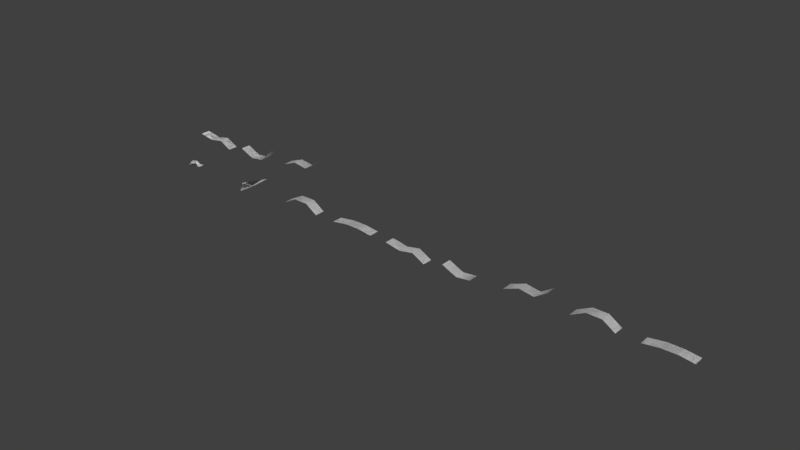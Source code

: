 # Source: francesco_9c542723200303f81988983ccb194de4_State2.blend  (saved by Blender 2.79.0; exported with 4.5.12 LTS)
import bpy
from mathutils import Matrix  # noqa: F401  (used for matrix-valued properties, if any)

bpy.ops.wm.read_factory_settings(use_empty=True)
scene = bpy.context.scene
scene.name = 'Scene'

# ---- collections
col_collection_1 = bpy.data.collections.new('Collection 1'); scene.collection.children.link(col_collection_1)

# ---- materials (node trees are filled in below, after node groups)
mat_vismat_c5dd30518b74fa9a1d104c011637ae24 = bpy.data.materials.new('vismat_c5dd30518b74fa9a1d104c011637ae24')
mat_vismat_c5dd30518b74fa9a1d104c011637ae24.alpha_threshold = 0.0
mat_vismat_c5dd30518b74fa9a1d104c011637ae24.use_transparent_shadow = False
mat_vismat_c5dd30518b74fa9a1d104c011637ae24.roughness = 0.5
mat_vismat_ab5bcefd5e2328fdb1830d1283c547c7 = bpy.data.materials.new('vismat_ab5bcefd5e2328fdb1830d1283c547c7')
mat_vismat_ab5bcefd5e2328fdb1830d1283c547c7.alpha_threshold = 0.0
mat_vismat_ab5bcefd5e2328fdb1830d1283c547c7.use_transparent_shadow = False
mat_vismat_ab5bcefd5e2328fdb1830d1283c547c7.roughness = 0.5
mat_vismat_49b4902e5cdb800f6ad0f0eb6d86b206 = bpy.data.materials.new('vismat_49b4902e5cdb800f6ad0f0eb6d86b206')
mat_vismat_49b4902e5cdb800f6ad0f0eb6d86b206.alpha_threshold = 0.0
mat_vismat_49b4902e5cdb800f6ad0f0eb6d86b206.use_transparent_shadow = False
mat_vismat_49b4902e5cdb800f6ad0f0eb6d86b206.roughness = 0.5
mat_vismat_8761e72cae9da386ce4b59d7e6298b9a = bpy.data.materials.new('vismat_8761e72cae9da386ce4b59d7e6298b9a')
mat_vismat_8761e72cae9da386ce4b59d7e6298b9a.alpha_threshold = 0.0
mat_vismat_8761e72cae9da386ce4b59d7e6298b9a.use_transparent_shadow = False
mat_vismat_8761e72cae9da386ce4b59d7e6298b9a.roughness = 0.5
mat_vismat_9a8404fdb8af22c6f3c1a305f14d7c2f = bpy.data.materials.new('vismat_9a8404fdb8af22c6f3c1a305f14d7c2f')
mat_vismat_9a8404fdb8af22c6f3c1a305f14d7c2f.alpha_threshold = 0.0
mat_vismat_9a8404fdb8af22c6f3c1a305f14d7c2f.use_transparent_shadow = False
mat_vismat_9a8404fdb8af22c6f3c1a305f14d7c2f.roughness = 0.5

# ---- material node trees

# ---- world
world_world = bpy.data.worlds.new('World'); scene.world = world_world
world_world.color = (0.05088, 0.05088, 0.05088)
world_world.use_sun_shadow = False
world_world.sun_shadow_jitter_overblur = 0.0
world_world.cycles.sampling_method = 'MANUAL'

# ---- meshes
me_mesh_subblock_0_011 = bpy.data.meshes.new('mesh_subblock_0.011')
me_mesh_subblock_0_011.from_pydata([(3.296, 0.4114, 0.8975), (2.34, 0.4109, 0.2762), (1.209, 0.4108, 0.4553), (-0.002108, 0.4104, -0.003752), (3.294, -0.4114, 0.894), (2.34, -0.4109, 0.2746), (1.209, -0.4108, 0.455), (-0.002127, -0.4108, -0.003748)], [], [(4, 0, 1), (1, 5, 4), (5, 1, 2), (2, 6, 5), (6, 2, 3), (3, 7, 6)])
me_mesh_subblock_0_011.polygons.foreach_set('use_smooth', [True] * 6)
me_mesh_subblock_0_011.polygons.foreach_set('material_index', [0, 0, 0, 0, 1, 1])
_uv = me_mesh_subblock_0_011.uv_layers.new(name='uvs')
_uv.uv.foreach_set('vector', [1.0, 1.0, 1.0, 0.0, 0.5, 0.0, 0.5, 0.0, 0.5, 1.0, 1.0, 1.0, 0.5, 1.0, 0.5, 0.0, 0.0, 0.0, 0.0, 0.0, 0.0, 1.0, 0.5, 1.0, 1.0, 1.0, 1.0, 0.0, 0.0, 0.0, 0.0, 0.0, 0.0, 1.0, 1.0, 1.0])
me_mesh_subblock_0_011.materials.append(mat_vismat_c5dd30518b74fa9a1d104c011637ae24)
me_mesh_subblock_0_011.materials.append(mat_vismat_ab5bcefd5e2328fdb1830d1283c547c7)
me_mesh_subblock_0_011.use_remesh_preserve_volume = False
me_mesh_subblock_0_011.use_remesh_preserve_attributes = False
me_mesh_subblock_0_011.use_mirror_vertex_groups = False
me_mesh_subblock_0_011.update()
me_mesh_subblock_0_008 = bpy.data.meshes.new('mesh_subblock_0.008')
me_mesh_subblock_0_008.from_pydata([(2.424, -0.4109, 0.1826), (1.276, 0.4108, 0.1823), (-0.002843, 0.4104, -0.003205), (3.558, -0.4113, 0.03407), (3.562, 0.4114, 0.03319), (2.424, 0.4109, 0.1828), (1.276, -0.4108, 0.1823), (-0.002867, -0.4108, -0.003204)], [], [(3, 4, 5), (5, 0, 3), (0, 5, 1), (1, 6, 0), (6, 1, 2), (2, 7, 6)])
me_mesh_subblock_0_008.polygons.foreach_set('use_smooth', [True] * 6)
me_mesh_subblock_0_008.polygons.foreach_set('material_index', [0, 0, 0, 0, 1, 1])
_uv = me_mesh_subblock_0_008.uv_layers.new(name='uvs')
_uv.uv.foreach_set('vector', [1.0, 1.0, 1.0, 0.0, 0.5, 0.0, 0.5, 0.0, 0.5, 1.0, 1.0, 1.0, 0.5, 1.0, 0.5, 0.0, 0.0, 0.0, 0.0, 0.0, 0.0, 1.0, 0.5, 1.0, 1.0, 1.0, 1.0, 0.0, 0.0, 0.0, 0.0, 0.0, 0.0, 1.0, 1.0, 1.0])
me_mesh_subblock_0_008.materials.append(mat_vismat_c5dd30518b74fa9a1d104c011637ae24)
me_mesh_subblock_0_008.materials.append(mat_vismat_ab5bcefd5e2328fdb1830d1283c547c7)
me_mesh_subblock_0_008.use_remesh_preserve_volume = False
me_mesh_subblock_0_008.use_remesh_preserve_attributes = False
me_mesh_subblock_0_008.use_mirror_vertex_groups = False
me_mesh_subblock_0_008.update()
me_mesh_subblock_0_010 = bpy.data.meshes.new('mesh_subblock_0.010')
me_mesh_subblock_0_010.from_pydata([(3.103, -0.4113, 0.4004), (3.106, 0.4114, 0.4025), (1.169, -0.4108, -0.5309), (1.169, 0.4108, -0.5312), (-0.00409, -0.4108, -0.001203), (2.299, -0.4109, -0.4039), (2.3, 0.4109, -0.4044), (-0.00411, 0.4104, -0.001184)], [], [(0, 1, 6), (6, 5, 0), (5, 6, 3), (3, 2, 5), (2, 3, 7), (7, 4, 2)])
me_mesh_subblock_0_010.polygons.foreach_set('use_smooth', [True] * 6)
me_mesh_subblock_0_010.polygons.foreach_set('material_index', [0, 0, 0, 0, 1, 1])
_uv = me_mesh_subblock_0_010.uv_layers.new(name='uvs')
_uv.uv.foreach_set('vector', [1.0, 1.0, 1.0, 0.0, 0.5, 0.0, 0.5, 0.0, 0.5, 1.0, 1.0, 1.0, 0.5, 1.0, 0.5, 0.0, 0.0, 0.0, 0.0, 0.0, 0.0, 1.0, 0.5, 1.0, 1.0, 1.0, 1.0, 0.0, 0.0, 0.0, 0.0, 0.0, 0.0, 1.0, 1.0, 1.0])
me_mesh_subblock_0_010.materials.append(mat_vismat_c5dd30518b74fa9a1d104c011637ae24)
me_mesh_subblock_0_010.materials.append(mat_vismat_ab5bcefd5e2328fdb1830d1283c547c7)
me_mesh_subblock_0_010.use_remesh_preserve_volume = False
me_mesh_subblock_0_010.use_remesh_preserve_attributes = False
me_mesh_subblock_0_010.use_mirror_vertex_groups = False
me_mesh_subblock_0_010.update()
me_mesh_subblock_0_004 = bpy.data.meshes.new('mesh_subblock_0.004')
me_mesh_subblock_0_004.from_pydata([(2.389, 0.4109, -0.0248), (1.262, -0.4108, -0.2431), (1.262, 0.4108, -0.2433), (-0.003709, -0.4108, -0.002119), (3.404, -0.4113, -0.5601), (3.406, 0.4114, -0.5639), (2.389, -0.4109, -0.02371), (-0.003726, 0.4104, -0.002109)], [], [(4, 5, 0), (0, 6, 4), (6, 0, 2), (2, 1, 6), (1, 2, 7), (7, 3, 1)])
me_mesh_subblock_0_004.polygons.foreach_set('use_smooth', [True] * 6)
me_mesh_subblock_0_004.polygons.foreach_set('material_index', [0, 0, 0, 0, 1, 1])
_uv = me_mesh_subblock_0_004.uv_layers.new(name='uvs')
_uv.uv.foreach_set('vector', [1.0, 1.0, 1.0, 0.0, 0.5, 0.0, 0.5, 0.0, 0.5, 1.0, 1.0, 1.0, 0.5, 1.0, 0.5, 0.0, 0.0, 0.0, 0.0, 0.0, 0.0, 1.0, 0.5, 1.0, 1.0, 1.0, 1.0, 0.0, 0.0, 0.0, 0.0, 0.0, 0.0, 1.0, 1.0, 1.0])
me_mesh_subblock_0_004.materials.append(mat_vismat_c5dd30518b74fa9a1d104c011637ae24)
me_mesh_subblock_0_004.materials.append(mat_vismat_ab5bcefd5e2328fdb1830d1283c547c7)
me_mesh_subblock_0_004.use_remesh_preserve_volume = False
me_mesh_subblock_0_004.use_remesh_preserve_attributes = False
me_mesh_subblock_0_004.use_mirror_vertex_groups = False
me_mesh_subblock_0_004.update()
me_mesh_subblock_0_002 = bpy.data.meshes.new('mesh_subblock_0.002')
me_mesh_subblock_0_002.from_pydata([(3.266, -0.4113, -0.04279), (2.304, 0.4109, 0.5806), (1.149, 0.4108, 0.5891), (-0.001668, 0.4104, -0.003966), (3.269, 0.4114, -0.0451), (2.303, -0.4109, 0.5799), (1.149, -0.4108, 0.5889), (-0.001687, -0.4108, -0.003964)], [], [(0, 4, 1), (1, 5, 0), (5, 1, 2), (2, 6, 5), (6, 2, 3), (3, 7, 6)])
me_mesh_subblock_0_002.polygons.foreach_set('use_smooth', [True] * 6)
me_mesh_subblock_0_002.polygons.foreach_set('material_index', [0, 0, 0, 0, 1, 1])
_uv = me_mesh_subblock_0_002.uv_layers.new(name='uvs')
_uv.uv.foreach_set('vector', [1.0, 1.0, 1.0, 0.0, 0.5, 0.0, 0.5, 0.0, 0.5, 1.0, 1.0, 1.0, 0.5, 1.0, 0.5, 0.0, 0.0, 0.0, 0.0, 0.0, 0.0, 1.0, 0.5, 1.0, 1.0, 1.0, 1.0, 0.0, 0.0, 0.0, 0.0, 0.0, 0.0, 1.0, 1.0, 1.0])
me_mesh_subblock_0_002.materials.append(mat_vismat_c5dd30518b74fa9a1d104c011637ae24)
me_mesh_subblock_0_002.materials.append(mat_vismat_ab5bcefd5e2328fdb1830d1283c547c7)
me_mesh_subblock_0_002.use_remesh_preserve_volume = False
me_mesh_subblock_0_002.use_remesh_preserve_attributes = False
me_mesh_subblock_0_002.use_mirror_vertex_groups = False
me_mesh_subblock_0_002.update()
me_mesh_subblock_0_001 = bpy.data.meshes.new('mesh_subblock_0.001')
me_mesh_subblock_0_001.from_pydata([(-0.003264, 0.0, -0.03788), (1.06, 0.0, -0.03362), (1.285, -1.398, 0.1785), (1.285, 1.398, 0.1785)], [], [(2, 1, 0), (1, 3, 0)])
me_mesh_subblock_0_001.polygons.foreach_set('use_smooth', [True] * 2)
_uv = me_mesh_subblock_0_001.uv_layers.new(name='uvs')
_uv.uv.foreach_set('vector', [0.9832, 0.9693, 0.0, 1.0, 0.02659, 0.01515, 0.0, 1.0, 0.9832, 0.9693, 0.02659, 0.01515])
me_mesh_subblock_0_001.materials.append(mat_vismat_49b4902e5cdb800f6ad0f0eb6d86b206)
me_mesh_subblock_0_001.use_remesh_preserve_volume = False
me_mesh_subblock_0_001.use_remesh_preserve_attributes = False
me_mesh_subblock_0_001.use_mirror_vertex_groups = False
me_mesh_subblock_0_001.update()
me_mesh_subblock_0 = bpy.data.meshes.new('mesh_subblock_0')
me_mesh_subblock_0.from_pydata([(0.02648, 0.0, 0.1554), (-0.8161, 0.0, 0.2645), (-0.00558, -0.2276, -0.02169), (-0.8085, -0.2117, 0.05031), (-1.204, -0.1555, -0.2343), (-0.00558, 0.2276, -0.02169), (-0.8085, 0.2117, 0.05031), (-1.204, 0.1555, -0.2343), (-0.01887, 0.0, -0.2053), (-0.3016, 0.0, 0.341), (-0.3216, 0.0, 0.03468), (-1.248, 0.0, -0.144), (-1.166, 0.0, -0.3166), (-1.278, 0.0, -0.3714), (0.4566, 0.0, 0.2103), (-0.3292, -0.1173, 0.1963), (-0.3292, 0.1173, 0.1963)], [], [(15, 1, 3), (15, 9, 1), (10, 15, 3), (3, 11, 4), (3, 1, 11), (10, 4, 12), (10, 3, 4), (4, 11, 13), (12, 4, 13), (1, 16, 6), (9, 16, 1), (16, 10, 6), (11, 6, 7), (1, 6, 11), (7, 10, 12), (6, 10, 7), (11, 7, 13), (7, 12, 13), (2, 9, 15), (2, 0, 9), (8, 15, 10), (8, 2, 15), (0, 2, 14), (2, 8, 14), (9, 5, 16), (0, 5, 9), (16, 8, 10), (5, 8, 16), (5, 0, 14), (8, 5, 14)])
me_mesh_subblock_0.polygons.foreach_set('use_smooth', [True] * 30)
me_mesh_subblock_0.polygons.foreach_set('material_index', [0, 0, 0, 0, 0, 0, 0, 0, 0, 0, 0, 0, 0, 0, 0, 0, 0, 0, 1, 1, 1, 1, 1, 1, 1, 1, 1, 1, 1, 1])
_uv = me_mesh_subblock_0.uv_layers.new(name='uvs')
_uv.uv.foreach_set('vector', [-0.01282, 0.6941, -0.4728, 0.9966, -0.4481, 0.5881, -0.01282, 0.6941, -0.01282, 1.0, -0.4728, 0.9966, -0.02887, 0.4021, -0.01282, 0.6941, -0.4481, 0.5881, -0.4481, 0.5881, -0.9707, 0.3715, -0.9325, 0.2104, -0.4481, 0.5881, -0.4728, 0.9966, -0.9707, 0.3715, -0.02887, 0.4021, -0.9325, 0.2104, -0.905, 0.0663, -0.02887, 0.4021, -0.4481, 0.5881, -0.9325, 0.2104, -0.9325, 0.2104, -0.9707, 0.3715, -0.9867, 0.01975, -0.905, 0.0663, -0.9325, 0.2104, -0.9867, 0.01975, -0.4728, 0.9966, -0.01282, 0.6941, -0.4481, 0.5881, -0.01282, 1.0, -0.01282, 0.6941, -0.4728, 0.9966, -0.01282, 0.6941, -0.01282, 0.4085, -0.4481, 0.5881, -0.9707, 0.3715, -0.4481, 0.5881, -0.9325, 0.2104, -0.4728, 0.9966, -0.4481, 0.5881, -0.9707, 0.3715, -0.9325, 0.2104, -0.009004, 0.4143, -0.905, 0.0663, -0.4481, 0.5881, -0.009004, 0.4143, -0.9325, 0.2104, -0.9707, 0.3715, -0.9325, 0.2104, -0.9867, 0.01975, -0.9325, 0.2104, -0.905, 0.0663, -0.9867, 0.01975, 0.4476, 0.3352, 0.00641, 0.9621, 0.0, 0.6941, 0.4476, 0.3352, 0.4679, 0.6332, 0.00641, 0.9621, 0.4167, 0.004734, 0.0, 0.6941, 0.0, 0.4085, 0.4167, 0.004734, 0.4476, 0.3352, 0.0, 0.6941, 0.4679, 0.6332, 0.4476, 0.3352, 1.0, 0.6435, 0.4476, 0.3352, 0.4167, 0.004734, 0.9872, 0.5266, 0.00641, 0.9621, 0.4476, 0.3352, 0.0, 0.6941, 0.4679, 0.6332, 0.4476, 0.3352, 0.00641, 0.9621, 0.0, 0.6941, 0.4167, 0.004734, 0.0, 0.4085, 0.4476, 0.3352, 0.4167, 0.004734, 0.0, 0.6941, 0.4476, 0.3352, 0.4679, 0.6332, 1.0, 0.6435, 0.4167, 0.004734, 0.4476, 0.3352, 0.9872, 0.5266])
me_mesh_subblock_0.materials.append(mat_vismat_8761e72cae9da386ce4b59d7e6298b9a)
me_mesh_subblock_0.materials.append(mat_vismat_9a8404fdb8af22c6f3c1a305f14d7c2f)
me_mesh_subblock_0.use_remesh_preserve_volume = False
me_mesh_subblock_0.use_remesh_preserve_attributes = False
me_mesh_subblock_0.use_mirror_vertex_groups = False
me_mesh_subblock_0.update()
me_mesh_subblock_0_005 = bpy.data.meshes.new('mesh_subblock_0.005')
me_mesh_subblock_0_005.from_pydata([(3.103, -0.4113, 0.4004), (3.106, 0.4114, 0.4025), (1.169, -0.4108, -0.5309), (1.169, 0.4108, -0.5312), (-0.00409, -0.4108, -0.001203), (2.299, -0.4109, -0.4039), (2.3, 0.4109, -0.4044), (-0.00411, 0.4104, -0.001184)], [], [(0, 1, 6), (6, 5, 0), (5, 6, 3), (3, 2, 5), (2, 3, 7), (7, 4, 2)])
me_mesh_subblock_0_005.polygons.foreach_set('use_smooth', [True] * 6)
me_mesh_subblock_0_005.polygons.foreach_set('material_index', [0, 0, 0, 0, 1, 1])
_uv = me_mesh_subblock_0_005.uv_layers.new(name='uvs')
_uv.uv.foreach_set('vector', [1.0, 1.0, 1.0, 0.0, 0.5, 0.0, 0.5, 0.0, 0.5, 1.0, 1.0, 1.0, 0.5, 1.0, 0.5, 0.0, 0.0, 0.0, 0.0, 0.0, 0.0, 1.0, 0.5, 1.0, 1.0, 1.0, 1.0, 0.0, 0.0, 0.0, 0.0, 0.0, 0.0, 1.0, 1.0, 1.0])
me_mesh_subblock_0_005.materials.append(mat_vismat_c5dd30518b74fa9a1d104c011637ae24)
me_mesh_subblock_0_005.materials.append(mat_vismat_ab5bcefd5e2328fdb1830d1283c547c7)
me_mesh_subblock_0_005.use_remesh_preserve_volume = False
me_mesh_subblock_0_005.use_remesh_preserve_attributes = False
me_mesh_subblock_0_005.use_mirror_vertex_groups = False
me_mesh_subblock_0_005.update()
me_mesh_subblock_0_003 = bpy.data.meshes.new('mesh_subblock_0.003')
me_mesh_subblock_0_003.from_pydata([(2.424, -0.4109, 0.1826), (1.276, 0.4108, 0.1823), (-0.002843, 0.4104, -0.003205), (3.558, -0.4113, 0.03407), (3.562, 0.4114, 0.03319), (2.424, 0.4109, 0.1828), (1.276, -0.4108, 0.1823), (-0.002867, -0.4108, -0.003204)], [], [(3, 4, 5), (5, 0, 3), (0, 5, 1), (1, 6, 0), (6, 1, 2), (2, 7, 6)])
me_mesh_subblock_0_003.polygons.foreach_set('use_smooth', [True] * 6)
me_mesh_subblock_0_003.polygons.foreach_set('material_index', [0, 0, 0, 0, 1, 1])
_uv = me_mesh_subblock_0_003.uv_layers.new(name='uvs')
_uv.uv.foreach_set('vector', [1.0, 1.0, 1.0, 0.0, 0.5, 0.0, 0.5, 0.0, 0.5, 1.0, 1.0, 1.0, 0.5, 1.0, 0.5, 0.0, 0.0, 0.0, 0.0, 0.0, 0.0, 1.0, 0.5, 1.0, 1.0, 1.0, 1.0, 0.0, 0.0, 0.0, 0.0, 0.0, 0.0, 1.0, 1.0, 1.0])
me_mesh_subblock_0_003.materials.append(mat_vismat_c5dd30518b74fa9a1d104c011637ae24)
me_mesh_subblock_0_003.materials.append(mat_vismat_ab5bcefd5e2328fdb1830d1283c547c7)
me_mesh_subblock_0_003.use_remesh_preserve_volume = False
me_mesh_subblock_0_003.use_remesh_preserve_attributes = False
me_mesh_subblock_0_003.use_mirror_vertex_groups = False
me_mesh_subblock_0_003.update()
me_mesh_subblock_0_006 = bpy.data.meshes.new('mesh_subblock_0.006')
me_mesh_subblock_0_006.from_pydata([(3.296, 0.4114, 0.8975), (2.34, 0.4109, 0.2762), (1.209, 0.4108, 0.4553), (-0.002108, 0.4104, -0.003752), (3.294, -0.4114, 0.894), (2.34, -0.4109, 0.2746), (1.209, -0.4108, 0.455), (-0.002127, -0.4108, -0.003748)], [], [(4, 0, 1), (1, 5, 4), (5, 1, 2), (2, 6, 5), (6, 2, 3), (3, 7, 6)])
me_mesh_subblock_0_006.polygons.foreach_set('use_smooth', [True] * 6)
me_mesh_subblock_0_006.polygons.foreach_set('material_index', [0, 0, 0, 0, 1, 1])
_uv = me_mesh_subblock_0_006.uv_layers.new(name='uvs')
_uv.uv.foreach_set('vector', [1.0, 1.0, 1.0, 0.0, 0.5, 0.0, 0.5, 0.0, 0.5, 1.0, 1.0, 1.0, 0.5, 1.0, 0.5, 0.0, 0.0, 0.0, 0.0, 0.0, 0.0, 1.0, 0.5, 1.0, 1.0, 1.0, 1.0, 0.0, 0.0, 0.0, 0.0, 0.0, 0.0, 1.0, 1.0, 1.0])
me_mesh_subblock_0_006.materials.append(mat_vismat_c5dd30518b74fa9a1d104c011637ae24)
me_mesh_subblock_0_006.materials.append(mat_vismat_ab5bcefd5e2328fdb1830d1283c547c7)
me_mesh_subblock_0_006.use_remesh_preserve_volume = False
me_mesh_subblock_0_006.use_remesh_preserve_attributes = False
me_mesh_subblock_0_006.use_mirror_vertex_groups = False
me_mesh_subblock_0_006.update()
me_mesh_subblock_0_007 = bpy.data.meshes.new('mesh_subblock_0.007')
me_mesh_subblock_0_007.from_pydata([(3.266, -0.4113, -0.04279), (2.304, 0.4109, 0.5806), (1.149, 0.4108, 0.5891), (-0.001668, 0.4104, -0.003966), (3.269, 0.4114, -0.0451), (2.303, -0.4109, 0.5799), (1.149, -0.4108, 0.5889), (-0.001687, -0.4108, -0.003964)], [], [(0, 4, 1), (1, 5, 0), (5, 1, 2), (2, 6, 5), (6, 2, 3), (3, 7, 6)])
me_mesh_subblock_0_007.polygons.foreach_set('use_smooth', [True] * 6)
me_mesh_subblock_0_007.polygons.foreach_set('material_index', [0, 0, 0, 0, 1, 1])
_uv = me_mesh_subblock_0_007.uv_layers.new(name='uvs')
_uv.uv.foreach_set('vector', [1.0, 1.0, 1.0, 0.0, 0.5, 0.0, 0.5, 0.0, 0.5, 1.0, 1.0, 1.0, 0.5, 1.0, 0.5, 0.0, 0.0, 0.0, 0.0, 0.0, 0.0, 1.0, 0.5, 1.0, 1.0, 1.0, 1.0, 0.0, 0.0, 0.0, 0.0, 0.0, 0.0, 1.0, 1.0, 1.0])
me_mesh_subblock_0_007.materials.append(mat_vismat_c5dd30518b74fa9a1d104c011637ae24)
me_mesh_subblock_0_007.materials.append(mat_vismat_ab5bcefd5e2328fdb1830d1283c547c7)
me_mesh_subblock_0_007.use_remesh_preserve_volume = False
me_mesh_subblock_0_007.use_remesh_preserve_attributes = False
me_mesh_subblock_0_007.use_mirror_vertex_groups = False
me_mesh_subblock_0_007.update()
me_mesh_subblock_0_009 = bpy.data.meshes.new('mesh_subblock_0.009')
me_mesh_subblock_0_009.from_pydata([(2.389, 0.4109, -0.0248), (1.262, -0.4108, -0.2431), (1.262, 0.4108, -0.2433), (-0.003709, -0.4108, -0.002119), (3.404, -0.4113, -0.5601), (3.406, 0.4114, -0.5639), (2.389, -0.4109, -0.02371), (-0.003726, 0.4104, -0.002109)], [], [(4, 5, 0), (0, 6, 4), (6, 0, 2), (2, 1, 6), (1, 2, 7), (7, 3, 1)])
me_mesh_subblock_0_009.polygons.foreach_set('use_smooth', [True] * 6)
me_mesh_subblock_0_009.polygons.foreach_set('material_index', [0, 0, 0, 0, 1, 1])
_uv = me_mesh_subblock_0_009.uv_layers.new(name='uvs')
_uv.uv.foreach_set('vector', [1.0, 1.0, 1.0, 0.0, 0.5, 0.0, 0.5, 0.0, 0.5, 1.0, 1.0, 1.0, 0.5, 1.0, 0.5, 0.0, 0.0, 0.0, 0.0, 0.0, 0.0, 1.0, 0.5, 1.0, 1.0, 1.0, 1.0, 0.0, 0.0, 0.0, 0.0, 0.0, 0.0, 1.0, 1.0, 1.0])
me_mesh_subblock_0_009.materials.append(mat_vismat_c5dd30518b74fa9a1d104c011637ae24)
me_mesh_subblock_0_009.materials.append(mat_vismat_ab5bcefd5e2328fdb1830d1283c547c7)
me_mesh_subblock_0_009.use_remesh_preserve_volume = False
me_mesh_subblock_0_009.use_remesh_preserve_attributes = False
me_mesh_subblock_0_009.use_mirror_vertex_groups = False
me_mesh_subblock_0_009.update()
arm_armature = bpy.data.armatures.new('armature')  # bones are not reproduced

# ---- objects
ob_armature_2 = bpy.data.objects.new('Armature_2', arm_armature)
ob_object_11_001 = bpy.data.objects.new('object_11.001', me_mesh_subblock_0_011)
ob_object_8_003 = bpy.data.objects.new('object_8.003', me_mesh_subblock_0_008)
ob_object_10_005 = bpy.data.objects.new('object_10.005', me_mesh_subblock_0_010)
ob_object_4_007 = bpy.data.objects.new('object_4.007', me_mesh_subblock_0_004)
ob_object_2_009 = bpy.data.objects.new('object_2.009', me_mesh_subblock_0_002)
ob_object_1_011 = bpy.data.objects.new('object_1.011', me_mesh_subblock_0_001)
ob_object_0_012 = bpy.data.objects.new('object_0.012', me_mesh_subblock_0)
ob_object_5_010 = bpy.data.objects.new('object_5.010', me_mesh_subblock_0_005)
ob_object_3_008 = bpy.data.objects.new('object_3.008', me_mesh_subblock_0_003)
ob_object_6_006 = bpy.data.objects.new('object_6.006', me_mesh_subblock_0_006)
ob_object_7_004 = bpy.data.objects.new('object_7.004', me_mesh_subblock_0_007)
ob_object_9_002 = bpy.data.objects.new('object_9.002', me_mesh_subblock_0_009)
ob_object_9_001 = bpy.data.objects.new('object_9.001', me_mesh_subblock_0_009)
ob_object_7_003 = bpy.data.objects.new('object_7.003', me_mesh_subblock_0_007)
ob_object_6_005 = bpy.data.objects.new('object_6.005', me_mesh_subblock_0_006)
ob_object_3_007 = bpy.data.objects.new('object_3.007', me_mesh_subblock_0_003)
ob_object_5_009 = bpy.data.objects.new('object_5.009', me_mesh_subblock_0_005)
ob_object_0_011 = bpy.data.objects.new('object_0.011', me_mesh_subblock_0)
ob_object_1_010 = bpy.data.objects.new('object_1.010', me_mesh_subblock_0_001)
ob_object_2_008 = bpy.data.objects.new('object_2.008', me_mesh_subblock_0_002)
ob_object_4_006 = bpy.data.objects.new('object_4.006', me_mesh_subblock_0_004)
ob_object_10_004 = bpy.data.objects.new('object_10.004', me_mesh_subblock_0_010)
ob_object_8_002 = bpy.data.objects.new('object_8.002', me_mesh_subblock_0_008)
ob_object_8_001 = bpy.data.objects.new('object_8.001', me_mesh_subblock_0_008)
ob_object_10_003 = bpy.data.objects.new('object_10.003', me_mesh_subblock_0_010)
ob_object_4_005 = bpy.data.objects.new('object_4.005', me_mesh_subblock_0_004)
ob_object_2_007 = bpy.data.objects.new('object_2.007', me_mesh_subblock_0_002)
ob_object_1_009 = bpy.data.objects.new('object_1.009', me_mesh_subblock_0_001)
ob_object_0_010 = bpy.data.objects.new('object_0.010', me_mesh_subblock_0)
ob_object_5_008 = bpy.data.objects.new('object_5.008', me_mesh_subblock_0_005)
ob_object_3_006 = bpy.data.objects.new('object_3.006', me_mesh_subblock_0_003)
ob_object_6_004 = bpy.data.objects.new('object_6.004', me_mesh_subblock_0_006)
ob_object_7_002 = bpy.data.objects.new('object_7.002', me_mesh_subblock_0_007)
ob_object_7_001 = bpy.data.objects.new('object_7.001', me_mesh_subblock_0_007)
ob_object_6_003 = bpy.data.objects.new('object_6.003', me_mesh_subblock_0_006)
ob_object_3_005 = bpy.data.objects.new('object_3.005', me_mesh_subblock_0_003)
ob_object_5_007 = bpy.data.objects.new('object_5.007', me_mesh_subblock_0_005)
ob_object_0_009 = bpy.data.objects.new('object_0.009', me_mesh_subblock_0)
ob_object_1_008 = bpy.data.objects.new('object_1.008', me_mesh_subblock_0_001)
ob_object_2_006 = bpy.data.objects.new('object_2.006', me_mesh_subblock_0_002)
ob_object_4_004 = bpy.data.objects.new('object_4.004', me_mesh_subblock_0_004)
ob_object_10_002 = bpy.data.objects.new('object_10.002', me_mesh_subblock_0_010)
ob_object_10_001 = bpy.data.objects.new('object_10.001', me_mesh_subblock_0_010)
ob_object_4_003 = bpy.data.objects.new('object_4.003', me_mesh_subblock_0_004)
ob_object_2_005 = bpy.data.objects.new('object_2.005', me_mesh_subblock_0_002)
ob_object_1_007 = bpy.data.objects.new('object_1.007', me_mesh_subblock_0_001)
ob_object_0_008 = bpy.data.objects.new('object_0.008', me_mesh_subblock_0)
ob_object_5_006 = bpy.data.objects.new('object_5.006', me_mesh_subblock_0_005)
ob_object_3_004 = bpy.data.objects.new('object_3.004', me_mesh_subblock_0_003)
ob_object_6_002 = bpy.data.objects.new('object_6.002', me_mesh_subblock_0_006)
ob_object_6_001 = bpy.data.objects.new('object_6.001', me_mesh_subblock_0_006)
ob_object_3_003 = bpy.data.objects.new('object_3.003', me_mesh_subblock_0_003)
ob_object_5_005 = bpy.data.objects.new('object_5.005', me_mesh_subblock_0_005)
ob_object_0_007 = bpy.data.objects.new('object_0.007', me_mesh_subblock_0)
ob_object_1_006 = bpy.data.objects.new('object_1.006', me_mesh_subblock_0_001)
ob_object_2_004 = bpy.data.objects.new('object_2.004', me_mesh_subblock_0_002)
ob_object_4_002 = bpy.data.objects.new('object_4.002', me_mesh_subblock_0_004)
ob_object_4_001 = bpy.data.objects.new('object_4.001', me_mesh_subblock_0_004)
ob_object_2_003 = bpy.data.objects.new('object_2.003', me_mesh_subblock_0_002)
ob_object_1_005 = bpy.data.objects.new('object_1.005', me_mesh_subblock_0_001)
ob_object_0_006 = bpy.data.objects.new('object_0.006', me_mesh_subblock_0)
ob_object_5_004 = bpy.data.objects.new('object_5.004', me_mesh_subblock_0_005)
ob_object_3_002 = bpy.data.objects.new('object_3.002', me_mesh_subblock_0_003)
ob_object_3_001 = bpy.data.objects.new('object_3.001', me_mesh_subblock_0_003)
ob_object_5_003 = bpy.data.objects.new('object_5.003', me_mesh_subblock_0_005)
ob_object_0_005 = bpy.data.objects.new('object_0.005', me_mesh_subblock_0)
ob_object_1_004 = bpy.data.objects.new('object_1.004', me_mesh_subblock_0_001)
ob_object_2_002 = bpy.data.objects.new('object_2.002', me_mesh_subblock_0_002)
ob_object_2_001 = bpy.data.objects.new('object_2.001', me_mesh_subblock_0_002)
ob_object_1_003 = bpy.data.objects.new('object_1.003', me_mesh_subblock_0_001)
ob_object_0_004 = bpy.data.objects.new('object_0.004', me_mesh_subblock_0)
ob_object_5_002 = bpy.data.objects.new('object_5.002', me_mesh_subblock_0_005)
ob_object_5_001 = bpy.data.objects.new('object_5.001', me_mesh_subblock_0_005)
ob_object_0_003 = bpy.data.objects.new('object_0.003', me_mesh_subblock_0)
ob_object_1_002 = bpy.data.objects.new('object_1.002', me_mesh_subblock_0_001)
ob_object_1_001 = bpy.data.objects.new('object_1.001', me_mesh_subblock_0_001)
ob_object_0_002 = bpy.data.objects.new('object_0.002', me_mesh_subblock_0)
ob_object_0_001 = bpy.data.objects.new('object_0.001', me_mesh_subblock_0)
ob_object_11 = bpy.data.objects.new('object_11', me_mesh_subblock_0_011)
ob_object_10 = bpy.data.objects.new('object_10', me_mesh_subblock_0_010)
ob_object_9 = bpy.data.objects.new('object_9', me_mesh_subblock_0_009)
ob_object_8 = bpy.data.objects.new('object_8', me_mesh_subblock_0_008)
ob_object_7 = bpy.data.objects.new('object_7', me_mesh_subblock_0_007)
ob_object_6 = bpy.data.objects.new('object_6', me_mesh_subblock_0_006)
ob_object_5 = bpy.data.objects.new('object_5', me_mesh_subblock_0_005)
ob_object_4 = bpy.data.objects.new('object_4', me_mesh_subblock_0_004)
ob_object_3 = bpy.data.objects.new('object_3', me_mesh_subblock_0_003)
ob_object_2 = bpy.data.objects.new('object_2', me_mesh_subblock_0_002)
ob_object_1 = bpy.data.objects.new('object_1', me_mesh_subblock_0_001)
ob_object_0 = bpy.data.objects.new('object_0', me_mesh_subblock_0)

# ---- transforms, parenting, visibility, modifiers, constraints
ob_armature_2.location = (0.0, 0.0, 0.0)
ob_armature_2.lineart.crease_threshold = 0.0
ob_object_11_001.location = (10.0, 5.0, 0.0)
ob_object_11_001.lineart.crease_threshold = 0.0
ob_object_8_003.location = (45.0, 0.0, 0.0)
ob_object_8_003.lineart.crease_threshold = 0.0
ob_object_10_005.location = (5.0, 5.0, 0.0)
ob_object_10_005.lineart.crease_threshold = 0.0
ob_object_4_007.location = (25.0, 0.0, 0.0)
ob_object_4_007.lineart.crease_threshold = 0.0
ob_object_2_009.location = (15.0, 0.0, 0.0)
ob_object_2_009.lineart.crease_threshold = 0.0
ob_object_1_011.location = (10.0, 0.0, 0.0)
ob_object_1_011.lineart.crease_threshold = 0.0
ob_object_0_012.location = (5.0, 0.0, 0.0)
ob_object_0_012.lineart.crease_threshold = 0.0
ob_object_5_010.location = (30.0, 0.0, 0.0)
ob_object_5_010.lineart.crease_threshold = 0.0
ob_object_3_008.location = (20.0, 0.0, 0.0)
ob_object_3_008.lineart.crease_threshold = 0.0
ob_object_6_006.location = (35.0, 0.0, 0.0)
ob_object_6_006.lineart.crease_threshold = 0.0
ob_object_7_004.location = (40.0, 0.0, 0.0)
ob_object_7_004.lineart.crease_threshold = 0.0
ob_object_9_002.location = (0.0, 5.0, 0.0)
ob_object_9_002.lineart.crease_threshold = 0.0
ob_object_9_001.location = (0.0, 5.0, 0.0)
ob_object_9_001.lineart.crease_threshold = 0.0
ob_object_7_003.location = (40.0, 0.0, 0.0)
ob_object_7_003.lineart.crease_threshold = 0.0
ob_object_6_005.location = (35.0, 0.0, 0.0)
ob_object_6_005.lineart.crease_threshold = 0.0
ob_object_3_007.location = (20.0, 0.0, 0.0)
ob_object_3_007.lineart.crease_threshold = 0.0
ob_object_5_009.location = (30.0, 0.0, 0.0)
ob_object_5_009.lineart.crease_threshold = 0.0
ob_object_0_011.location = (5.0, 0.0, 0.0)
ob_object_0_011.lineart.crease_threshold = 0.0
ob_object_1_010.location = (10.0, 0.0, 0.0)
ob_object_1_010.lineart.crease_threshold = 0.0
ob_object_2_008.location = (15.0, 0.0, 0.0)
ob_object_2_008.lineart.crease_threshold = 0.0
ob_object_4_006.location = (25.0, 0.0, 0.0)
ob_object_4_006.lineart.crease_threshold = 0.0
ob_object_10_004.location = (5.0, 5.0, 0.0)
ob_object_10_004.lineart.crease_threshold = 0.0
ob_object_8_002.location = (45.0, 0.0, 0.0)
ob_object_8_002.lineart.crease_threshold = 0.0
ob_object_8_001.location = (45.0, 0.0, 0.0)
ob_object_8_001.lineart.crease_threshold = 0.0
ob_object_10_003.location = (5.0, 5.0, 0.0)
ob_object_10_003.lineart.crease_threshold = 0.0
ob_object_4_005.location = (25.0, 0.0, 0.0)
ob_object_4_005.lineart.crease_threshold = 0.0
ob_object_2_007.location = (15.0, 0.0, 0.0)
ob_object_2_007.lineart.crease_threshold = 0.0
ob_object_1_009.location = (10.0, 0.0, 0.0)
ob_object_1_009.lineart.crease_threshold = 0.0
ob_object_0_010.location = (5.0, 0.0, 0.0)
ob_object_0_010.lineart.crease_threshold = 0.0
ob_object_5_008.location = (30.0, 0.0, 0.0)
ob_object_5_008.lineart.crease_threshold = 0.0
ob_object_3_006.location = (20.0, 0.0, 0.0)
ob_object_3_006.lineart.crease_threshold = 0.0
ob_object_6_004.location = (35.0, 0.0, 0.0)
ob_object_6_004.lineart.crease_threshold = 0.0
ob_object_7_002.location = (40.0, 0.0, 0.0)
ob_object_7_002.lineart.crease_threshold = 0.0
ob_object_7_001.location = (40.0, 0.0, 0.0)
ob_object_7_001.lineart.crease_threshold = 0.0
ob_object_6_003.location = (35.0, 0.0, 0.0)
ob_object_6_003.lineart.crease_threshold = 0.0
ob_object_3_005.location = (20.0, 0.0, 0.0)
ob_object_3_005.lineart.crease_threshold = 0.0
ob_object_5_007.location = (30.0, 0.0, 0.0)
ob_object_5_007.lineart.crease_threshold = 0.0
ob_object_0_009.location = (5.0, 0.0, 0.0)
ob_object_0_009.lineart.crease_threshold = 0.0
ob_object_1_008.location = (10.0, 0.0, 0.0)
ob_object_1_008.lineart.crease_threshold = 0.0
ob_object_2_006.location = (15.0, 0.0, 0.0)
ob_object_2_006.lineart.crease_threshold = 0.0
ob_object_4_004.location = (25.0, 0.0, 0.0)
ob_object_4_004.lineart.crease_threshold = 0.0
ob_object_10_002.location = (5.0, 5.0, 0.0)
ob_object_10_002.lineart.crease_threshold = 0.0
ob_object_10_001.location = (5.0, 5.0, 0.0)
ob_object_10_001.lineart.crease_threshold = 0.0
ob_object_4_003.location = (25.0, 0.0, 0.0)
ob_object_4_003.lineart.crease_threshold = 0.0
ob_object_2_005.location = (15.0, 0.0, 0.0)
ob_object_2_005.lineart.crease_threshold = 0.0
ob_object_1_007.location = (10.0, 0.0, 0.0)
ob_object_1_007.lineart.crease_threshold = 0.0
ob_object_0_008.location = (5.0, 0.0, 0.0)
ob_object_0_008.lineart.crease_threshold = 0.0
ob_object_5_006.location = (30.0, 0.0, 0.0)
ob_object_5_006.lineart.crease_threshold = 0.0
ob_object_3_004.location = (20.0, 0.0, 0.0)
ob_object_3_004.lineart.crease_threshold = 0.0
ob_object_6_002.location = (35.0, 0.0, 0.0)
ob_object_6_002.lineart.crease_threshold = 0.0
ob_object_6_001.location = (35.0, 0.0, 0.0)
ob_object_6_001.lineart.crease_threshold = 0.0
ob_object_3_003.location = (20.0, 0.0, 0.0)
ob_object_3_003.lineart.crease_threshold = 0.0
ob_object_5_005.location = (30.0, 0.0, 0.0)
ob_object_5_005.lineart.crease_threshold = 0.0
ob_object_0_007.location = (5.0, 0.0, 0.0)
ob_object_0_007.lineart.crease_threshold = 0.0
ob_object_1_006.location = (10.0, 0.0, 0.0)
ob_object_1_006.lineart.crease_threshold = 0.0
ob_object_2_004.location = (15.0, 0.0, 0.0)
ob_object_2_004.lineart.crease_threshold = 0.0
ob_object_4_002.location = (25.0, 0.0, 0.0)
ob_object_4_002.lineart.crease_threshold = 0.0
ob_object_4_001.location = (25.0, 0.0, 0.0)
ob_object_4_001.lineart.crease_threshold = 0.0
ob_object_2_003.location = (15.0, 0.0, 0.0)
ob_object_2_003.lineart.crease_threshold = 0.0
ob_object_1_005.location = (10.0, 0.0, 0.0)
ob_object_1_005.lineart.crease_threshold = 0.0
ob_object_0_006.location = (5.0, 0.0, 0.0)
ob_object_0_006.lineart.crease_threshold = 0.0
ob_object_5_004.location = (30.0, 0.0, 0.0)
ob_object_5_004.lineart.crease_threshold = 0.0
ob_object_3_002.location = (20.0, 0.0, 0.0)
ob_object_3_002.lineart.crease_threshold = 0.0
ob_object_3_001.location = (20.0, 0.0, 0.0)
ob_object_3_001.lineart.crease_threshold = 0.0
ob_object_5_003.location = (30.0, 0.0, 0.0)
ob_object_5_003.lineart.crease_threshold = 0.0
ob_object_0_005.location = (5.0, 0.0, 0.0)
ob_object_0_005.lineart.crease_threshold = 0.0
ob_object_1_004.location = (10.0, 0.0, 0.0)
ob_object_1_004.lineart.crease_threshold = 0.0
ob_object_2_002.location = (15.0, 0.0, 0.0)
ob_object_2_002.lineart.crease_threshold = 0.0
ob_object_2_001.location = (15.0, 0.0, 0.0)
ob_object_2_001.lineart.crease_threshold = 0.0
ob_object_1_003.location = (10.0, 0.0, 0.0)
ob_object_1_003.lineart.crease_threshold = 0.0
ob_object_0_004.location = (5.0, 0.0, 0.0)
ob_object_0_004.lineart.crease_threshold = 0.0
ob_object_5_002.location = (30.0, 0.0, 0.0)
ob_object_5_002.lineart.crease_threshold = 0.0
ob_object_5_001.location = (30.0, 0.0, 0.0)
ob_object_5_001.lineart.crease_threshold = 0.0
ob_object_0_003.location = (5.0, 0.0, 0.0)
ob_object_0_003.lineart.crease_threshold = 0.0
ob_object_1_002.location = (10.0, 0.0, 0.0)
ob_object_1_002.lineart.crease_threshold = 0.0
ob_object_1_001.location = (10.0, 0.0, 0.0)
ob_object_1_001.lineart.crease_threshold = 0.0
ob_object_0_002.location = (5.0, 0.0, 0.0)
ob_object_0_002.lineart.crease_threshold = 0.0
ob_object_0_001.location = (5.0, 0.0, 0.0)
ob_object_0_001.lineart.crease_threshold = 0.0
ob_object_11.location = (10.0, 5.0, 0.0)
ob_object_11.lineart.crease_threshold = 0.0
ob_object_10.location = (5.0, 5.0, 0.0)
ob_object_10.lineart.crease_threshold = 0.0
ob_object_9.location = (0.0, 5.0, 0.0)
ob_object_9.lineart.crease_threshold = 0.0
ob_object_8.location = (45.0, 0.0, 0.0)
ob_object_8.lineart.crease_threshold = 0.0
ob_object_7.location = (40.0, 0.0, 0.0)
ob_object_7.lineart.crease_threshold = 0.0
ob_object_6.location = (35.0, 0.0, 0.0)
ob_object_6.lineart.crease_threshold = 0.0
ob_object_5.location = (30.0, 0.0, 0.0)
ob_object_5.lineart.crease_threshold = 0.0
ob_object_4.location = (25.0, 0.0, 0.0)
ob_object_4.lineart.crease_threshold = 0.0
ob_object_3.location = (20.0, 0.0, 0.0)
ob_object_3.lineart.crease_threshold = 0.0
ob_object_2.location = (15.0, 0.0, 0.0)
ob_object_2.lineart.crease_threshold = 0.0
ob_object_1.location = (10.0, 0.0, 0.0)
ob_object_1.lineart.crease_threshold = 0.0
ob_object_0.location = (5.0, 0.0, 0.0)
ob_object_0.lineart.crease_threshold = 0.0

# ---- collection membership
col_collection_1.objects.link(ob_armature_2)
col_collection_1.objects.link(ob_object_11_001)
col_collection_1.objects.link(ob_object_8_003)
col_collection_1.objects.link(ob_object_10_005)
col_collection_1.objects.link(ob_object_4_007)
col_collection_1.objects.link(ob_object_2_009)
col_collection_1.objects.link(ob_object_1_011)
col_collection_1.objects.link(ob_object_0_012)
col_collection_1.objects.link(ob_object_5_010)
col_collection_1.objects.link(ob_object_3_008)
col_collection_1.objects.link(ob_object_6_006)
col_collection_1.objects.link(ob_object_7_004)
col_collection_1.objects.link(ob_object_9_002)
col_collection_1.objects.link(ob_object_9_001)
col_collection_1.objects.link(ob_object_7_003)
col_collection_1.objects.link(ob_object_6_005)
col_collection_1.objects.link(ob_object_3_007)
col_collection_1.objects.link(ob_object_5_009)
col_collection_1.objects.link(ob_object_0_011)
col_collection_1.objects.link(ob_object_1_010)
col_collection_1.objects.link(ob_object_2_008)
col_collection_1.objects.link(ob_object_4_006)
col_collection_1.objects.link(ob_object_10_004)
col_collection_1.objects.link(ob_object_8_002)
col_collection_1.objects.link(ob_object_8_001)
col_collection_1.objects.link(ob_object_10_003)
col_collection_1.objects.link(ob_object_4_005)
col_collection_1.objects.link(ob_object_2_007)
col_collection_1.objects.link(ob_object_1_009)
col_collection_1.objects.link(ob_object_0_010)
col_collection_1.objects.link(ob_object_5_008)
col_collection_1.objects.link(ob_object_3_006)
col_collection_1.objects.link(ob_object_6_004)
col_collection_1.objects.link(ob_object_7_002)
col_collection_1.objects.link(ob_object_7_001)
col_collection_1.objects.link(ob_object_6_003)
col_collection_1.objects.link(ob_object_3_005)
col_collection_1.objects.link(ob_object_5_007)
col_collection_1.objects.link(ob_object_0_009)
col_collection_1.objects.link(ob_object_1_008)
col_collection_1.objects.link(ob_object_2_006)
col_collection_1.objects.link(ob_object_4_004)
col_collection_1.objects.link(ob_object_10_002)
col_collection_1.objects.link(ob_object_10_001)
col_collection_1.objects.link(ob_object_4_003)
col_collection_1.objects.link(ob_object_2_005)
col_collection_1.objects.link(ob_object_1_007)
col_collection_1.objects.link(ob_object_0_008)
col_collection_1.objects.link(ob_object_5_006)
col_collection_1.objects.link(ob_object_3_004)
col_collection_1.objects.link(ob_object_6_002)
col_collection_1.objects.link(ob_object_6_001)
col_collection_1.objects.link(ob_object_3_003)
col_collection_1.objects.link(ob_object_5_005)
col_collection_1.objects.link(ob_object_0_007)
col_collection_1.objects.link(ob_object_1_006)
col_collection_1.objects.link(ob_object_2_004)
col_collection_1.objects.link(ob_object_4_002)
col_collection_1.objects.link(ob_object_4_001)
col_collection_1.objects.link(ob_object_2_003)
col_collection_1.objects.link(ob_object_1_005)
col_collection_1.objects.link(ob_object_0_006)
col_collection_1.objects.link(ob_object_5_004)
col_collection_1.objects.link(ob_object_3_002)
col_collection_1.objects.link(ob_object_3_001)
col_collection_1.objects.link(ob_object_5_003)
col_collection_1.objects.link(ob_object_0_005)
col_collection_1.objects.link(ob_object_1_004)
col_collection_1.objects.link(ob_object_2_002)
col_collection_1.objects.link(ob_object_2_001)
col_collection_1.objects.link(ob_object_1_003)
col_collection_1.objects.link(ob_object_0_004)
col_collection_1.objects.link(ob_object_5_002)
col_collection_1.objects.link(ob_object_5_001)
col_collection_1.objects.link(ob_object_0_003)
col_collection_1.objects.link(ob_object_1_002)
col_collection_1.objects.link(ob_object_1_001)
col_collection_1.objects.link(ob_object_0_002)
col_collection_1.objects.link(ob_object_0_001)
col_collection_1.objects.link(ob_object_11)
col_collection_1.objects.link(ob_object_10)
col_collection_1.objects.link(ob_object_9)
col_collection_1.objects.link(ob_object_8)
col_collection_1.objects.link(ob_object_7)
col_collection_1.objects.link(ob_object_6)
col_collection_1.objects.link(ob_object_5)
col_collection_1.objects.link(ob_object_4)
col_collection_1.objects.link(ob_object_3)
col_collection_1.objects.link(ob_object_2)
col_collection_1.objects.link(ob_object_1)
col_collection_1.objects.link(ob_object_0)

# ---- scene / render settings (as saved in the file)
scene.frame_start = 1; scene.frame_end = 250; scene.frame_set(1)
scene.render.engine = 'BLENDER_EEVEE_NEXT'
scene.render.resolution_percentage = 50
scene.render.dither_intensity = 0.0
scene.cycles.use_denoising = False
scene.cycles.samples = 128
scene.cycles.sampling_pattern = 'TABULATED_SOBOL'
scene.cycles.use_adaptive_sampling = False
scene.cycles.use_light_tree = False
scene.cycles.blur_glossy = 0.0
scene.cycles.sample_clamp_indirect = 0.0
scene.view_settings.view_transform = 'Standard'
bpy.context.view_layer.update()

# ---- added for rendering (the .blend has no active camera and no usable light): camera, sun
cam_auto = bpy.data.cameras.new('AutoCamera')
cam_auto.lens = 50.0
cam_auto.sensor_width = 36.0
cam_auto.clip_end = 1000.0
ob_auto_camera = bpy.data.objects.new('AutoCamera', cam_auto)
scene.collection.objects.link(ob_auto_camera)
ob_auto_camera.location = (69.6728, -52.4656, 36.4818)
ob_auto_camera.rotation_euler = (1.09748, -7.21219e-08, 0.694738)
scene.camera = ob_auto_camera
light_auto_sun = bpy.data.lights.new('AutoSun', 'SUN')
light_auto_sun.energy = 3.0
light_auto_sun.angle = 0.0523599
ob_auto_sun = bpy.data.objects.new('AutoSun', light_auto_sun)
scene.collection.objects.link(ob_auto_sun)
ob_auto_sun.rotation_euler = (0.872665, 0.174533, 0.523599)
bpy.context.view_layer.update()
